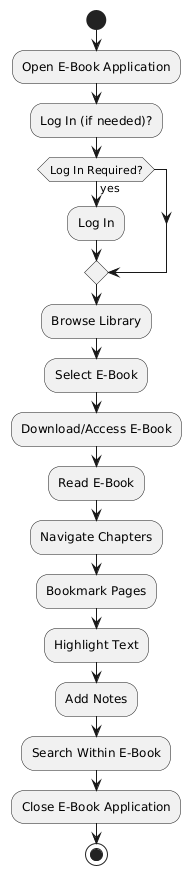

The diagram above was rendered by PlantUML. Its source (embedded in the PNG):
@startuml
start

:Open E-Book Application;
:Log In (if needed)?;
if (Log In Required?) then (yes)
  :Log In;
endif

:Browse Library;
:Select E-Book;
:Download/Access E-Book;

:Read E-Book;
:Navigate Chapters;
:Bookmark Pages;
:Highlight Text;
:Add Notes;

:Search Within E-Book;
:Close E-Book Application;

stop
@enduml